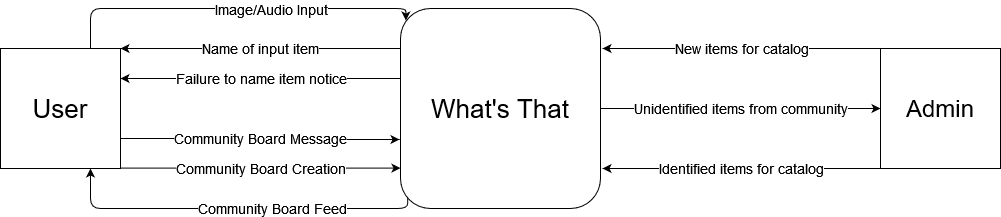

The diagram above was exported from draw.io. Its source (the exported page's mxGraphModel, read from the mxfile embedded in the PNG):
<mxGraphModel dx="2249" dy="780" grid="1" gridSize="10" guides="1" tooltips="1" connect="1" arrows="1" fold="1" page="1" pageScale="1" pageWidth="827" pageHeight="1169" math="0" shadow="0">
  <root>
    <mxCell id="0" />
    <mxCell id="1" parent="0" />
    <mxCell id="ELK6Q4zCZ2u_lUDqz0hL-9" value="Name of input item" style="edgeStyle=orthogonalEdgeStyle;rounded=0;sketch=0;jumpStyle=none;orthogonalLoop=1;jettySize=auto;html=1;exitX=0.005;exitY=0.2;exitDx=0;exitDy=0;entryX=1;entryY=0;entryDx=0;entryDy=0;shadow=0;fontSize=14;exitPerimeter=0;" parent="1" source="ELK6Q4zCZ2u_lUDqz0hL-1" target="ELK6Q4zCZ2u_lUDqz0hL-2" edge="1">
      <mxGeometry relative="1" as="geometry">
        <Array as="points">
          <mxPoint x="-50" y="560" />
          <mxPoint x="-50" y="560" />
        </Array>
        <mxPoint as="offset" />
      </mxGeometry>
    </mxCell>
    <mxCell id="ELK6Q4zCZ2u_lUDqz0hL-13" value="Community Board Feed" style="edgeStyle=orthogonalEdgeStyle;rounded=1;sketch=0;jumpStyle=none;orthogonalLoop=1;jettySize=auto;html=1;entryX=0.75;entryY=1;entryDx=0;entryDy=0;shadow=0;fontSize=14;exitX=0.036;exitY=0.948;exitDx=0;exitDy=0;exitPerimeter=0;" parent="1" source="ELK6Q4zCZ2u_lUDqz0hL-1" target="ELK6Q4zCZ2u_lUDqz0hL-2" edge="1">
      <mxGeometry x="-0.2069" relative="1" as="geometry">
        <mxPoint x="68" y="710" as="sourcePoint" />
        <Array as="points">
          <mxPoint x="87" y="720" />
          <mxPoint x="-230" y="720" />
        </Array>
        <mxPoint as="offset" />
      </mxGeometry>
    </mxCell>
    <mxCell id="ELK6Q4zCZ2u_lUDqz0hL-21" value="Failure to name item notice" style="edgeStyle=orthogonalEdgeStyle;rounded=0;sketch=0;jumpStyle=none;orthogonalLoop=1;jettySize=auto;html=1;exitX=0.01;exitY=0.355;exitDx=0;exitDy=0;entryX=1;entryY=0.25;entryDx=0;entryDy=0;shadow=0;fontSize=14;exitPerimeter=0;" parent="1" source="ELK6Q4zCZ2u_lUDqz0hL-1" target="ELK6Q4zCZ2u_lUDqz0hL-2" edge="1">
      <mxGeometry relative="1" as="geometry">
        <Array as="points">
          <mxPoint x="82" y="590" />
        </Array>
      </mxGeometry>
    </mxCell>
    <mxCell id="R4U_B3ozuorMmadvjkpQ-2" value="Unidentified items from community" style="edgeStyle=orthogonalEdgeStyle;rounded=0;orthogonalLoop=1;jettySize=auto;html=1;exitX=1;exitY=0.5;exitDx=0;exitDy=0;entryX=0;entryY=0.5;entryDx=0;entryDy=0;fontSize=14;" parent="1" source="ELK6Q4zCZ2u_lUDqz0hL-1" target="_cuXFJPlzQFE9QpbnZFB-2" edge="1">
      <mxGeometry relative="1" as="geometry" />
    </mxCell>
    <mxCell id="ELK6Q4zCZ2u_lUDqz0hL-1" value="&lt;font style=&quot;font-size: 26px&quot;&gt;What's That&lt;br&gt;&lt;/font&gt;" style="rounded=1;whiteSpace=wrap;html=1;" parent="1" vertex="1">
      <mxGeometry x="80" y="520" width="200" height="200" as="geometry" />
    </mxCell>
    <mxCell id="ELK6Q4zCZ2u_lUDqz0hL-4" style="edgeStyle=orthogonalEdgeStyle;orthogonalLoop=1;jettySize=auto;html=1;exitX=0.75;exitY=0;exitDx=0;exitDy=0;fontSize=26;sketch=0;shadow=0;jumpStyle=none;entryX=0.027;entryY=0.06;entryDx=0;entryDy=0;rounded=1;entryPerimeter=0;" parent="1" target="ELK6Q4zCZ2u_lUDqz0hL-1" edge="1">
      <mxGeometry relative="1" as="geometry">
        <mxPoint x="-230" y="560" as="sourcePoint" />
        <mxPoint x="80" y="520" as="targetPoint" />
        <Array as="points">
          <mxPoint x="-230" y="520" />
          <mxPoint x="85" y="520" />
        </Array>
      </mxGeometry>
    </mxCell>
    <mxCell id="ELK6Q4zCZ2u_lUDqz0hL-6" value="Image/Audio Input" style="edgeLabel;html=1;align=center;verticalAlign=middle;resizable=0;points=[];fontSize=14;" parent="ELK6Q4zCZ2u_lUDqz0hL-4" vertex="1" connectable="0">
      <mxGeometry x="0.22" y="-1" relative="1" as="geometry">
        <mxPoint x="-4" y="-1" as="offset" />
      </mxGeometry>
    </mxCell>
    <mxCell id="ELK6Q4zCZ2u_lUDqz0hL-15" value="Community Board Message" style="edgeStyle=orthogonalEdgeStyle;rounded=0;sketch=0;jumpStyle=none;orthogonalLoop=1;jettySize=auto;html=1;exitX=1;exitY=0.75;exitDx=0;exitDy=0;shadow=0;fontSize=14;entryX=-0.005;entryY=0.655;entryDx=0;entryDy=0;entryPerimeter=0;" parent="1" source="ELK6Q4zCZ2u_lUDqz0hL-2" target="ELK6Q4zCZ2u_lUDqz0hL-1" edge="1">
      <mxGeometry relative="1" as="geometry">
        <mxPoint x="50" y="580" as="targetPoint" />
      </mxGeometry>
    </mxCell>
    <mxCell id="ELK6Q4zCZ2u_lUDqz0hL-17" value="Community Board Creation" style="edgeStyle=orthogonalEdgeStyle;sketch=0;jumpStyle=none;orthogonalLoop=1;jettySize=auto;html=1;shadow=0;fontSize=14;rounded=1;exitX=1;exitY=1;exitDx=0;exitDy=0;entryX=0;entryY=0.798;entryDx=0;entryDy=0;entryPerimeter=0;" parent="1" source="ELK6Q4zCZ2u_lUDqz0hL-2" target="ELK6Q4zCZ2u_lUDqz0hL-1" edge="1">
      <mxGeometry relative="1" as="geometry">
        <mxPoint x="60" y="680" as="targetPoint" />
        <Array as="points">
          <mxPoint x="80" y="680" />
        </Array>
        <mxPoint x="-190" y="680" as="sourcePoint" />
      </mxGeometry>
    </mxCell>
    <mxCell id="ELK6Q4zCZ2u_lUDqz0hL-2" value="&lt;font style=&quot;font-size: 26px&quot;&gt;User&lt;/font&gt;" style="whiteSpace=wrap;html=1;aspect=fixed;" parent="1" vertex="1">
      <mxGeometry x="-320" y="560" width="120" height="120" as="geometry" />
    </mxCell>
    <mxCell id="R4U_B3ozuorMmadvjkpQ-1" value="&lt;font style=&quot;font-size: 14px&quot;&gt;New items for catalog&lt;br&gt;&lt;/font&gt;" style="edgeStyle=orthogonalEdgeStyle;rounded=0;orthogonalLoop=1;jettySize=auto;html=1;exitX=0;exitY=0;exitDx=0;exitDy=0;entryX=1.01;entryY=0.2;entryDx=0;entryDy=0;entryPerimeter=0;" parent="1" source="_cuXFJPlzQFE9QpbnZFB-2" target="ELK6Q4zCZ2u_lUDqz0hL-1" edge="1">
      <mxGeometry relative="1" as="geometry">
        <Array as="points">
          <mxPoint x="420" y="560" />
          <mxPoint x="420" y="560" />
        </Array>
      </mxGeometry>
    </mxCell>
    <mxCell id="R4U_B3ozuorMmadvjkpQ-3" value="Identified items for catalog" style="edgeStyle=orthogonalEdgeStyle;rounded=0;orthogonalLoop=1;jettySize=auto;html=1;exitX=0;exitY=1;exitDx=0;exitDy=0;entryX=1.01;entryY=0.8;entryDx=0;entryDy=0;entryPerimeter=0;fontSize=14;" parent="1" source="_cuXFJPlzQFE9QpbnZFB-2" target="ELK6Q4zCZ2u_lUDqz0hL-1" edge="1">
      <mxGeometry relative="1" as="geometry">
        <Array as="points">
          <mxPoint x="420" y="680" />
          <mxPoint x="420" y="680" />
        </Array>
      </mxGeometry>
    </mxCell>
    <mxCell id="_cuXFJPlzQFE9QpbnZFB-2" value="&lt;font style=&quot;font-size: 24px&quot;&gt;Admin&lt;/font&gt;" style="whiteSpace=wrap;html=1;aspect=fixed;" parent="1" vertex="1">
      <mxGeometry x="560" y="560" width="120" height="120" as="geometry" />
    </mxCell>
  </root>
</mxGraphModel>